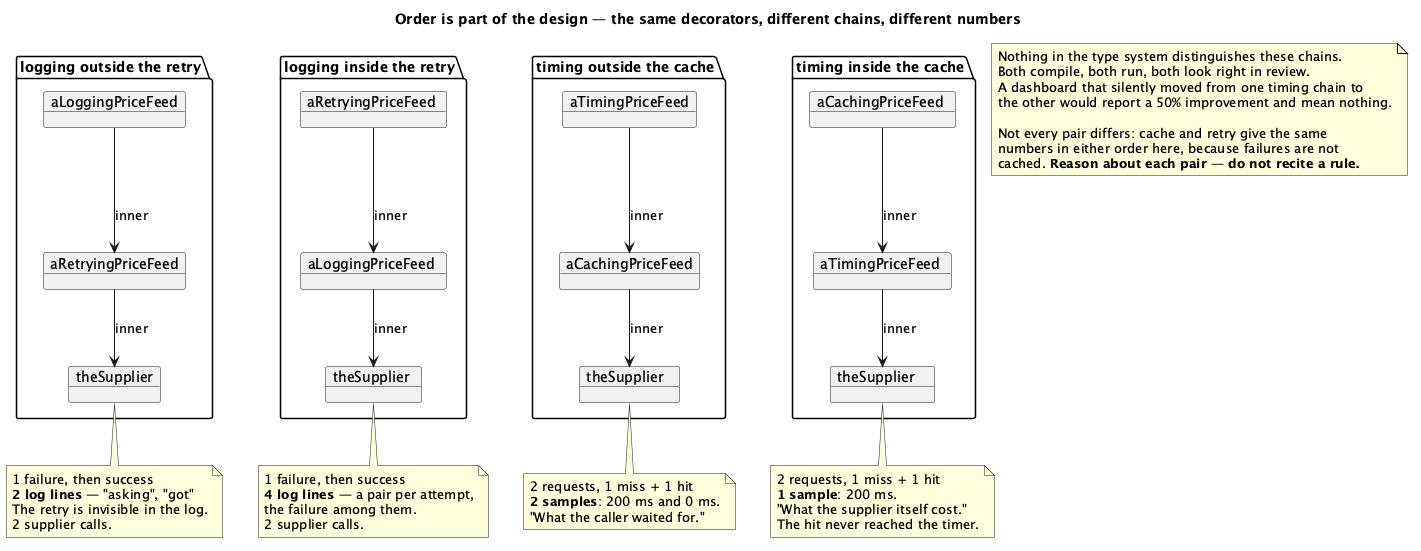

The diagram above was rendered by PlantUML. Its source (embedded in the PNG):
@startuml Decorator-Middleware-Objects
skinparam classAttributeIconSize 0
title Order is part of the design — the same decorators, different chains, different numbers

package "logging outside the retry" {
  object "aLoggingPriceFeed" as l1
  object "aRetryingPriceFeed" as r1
  object "theSupplier" as s1
  l1 --> r1 : inner
  r1 --> s1 : inner
}
note bottom of s1
  1 failure, then success
  **2 log lines** — "asking", "got"
  The retry is invisible in the log.
  2 supplier calls.
end note

package "logging inside the retry" {
  object "aRetryingPriceFeed " as r2
  object "aLoggingPriceFeed " as l2
  object "theSupplier " as s2
  r2 --> l2 : inner
  l2 --> s2 : inner
}
note bottom of s2
  1 failure, then success
  **4 log lines** — a pair per attempt,
  the failure among them.
  2 supplier calls.
end note

package "timing outside the cache" {
  object "aTimingPriceFeed" as t3
  object "aCachingPriceFeed" as c3
  object "theSupplier  " as s3
  t3 --> c3 : inner
  c3 --> s3 : inner
}
note bottom of s3
  2 requests, 1 miss + 1 hit
  **2 samples**: 200 ms and 0 ms.
  "What the caller waited for."
end note

package "timing inside the cache" {
  object "aCachingPriceFeed " as c4
  object "aTimingPriceFeed " as t4
  object "theSupplier   " as s4
  c4 --> t4 : inner
  t4 --> s4 : inner
}
note bottom of s4
  2 requests, 1 miss + 1 hit
  **1 sample**: 200 ms.
  "What the supplier itself cost."
  The hit never reached the timer.
end note

note as N1
  Nothing in the type system distinguishes these chains.
  Both compile, both run, both look right in review.
  A dashboard that silently moved from one timing chain to
  the other would report a 50% improvement and mean nothing.

  Not every pair differs: cache and retry give the same
  numbers in either order here, because failures are not
  cached. **Reason about each pair — do not recite a rule.**
end note

@enduml